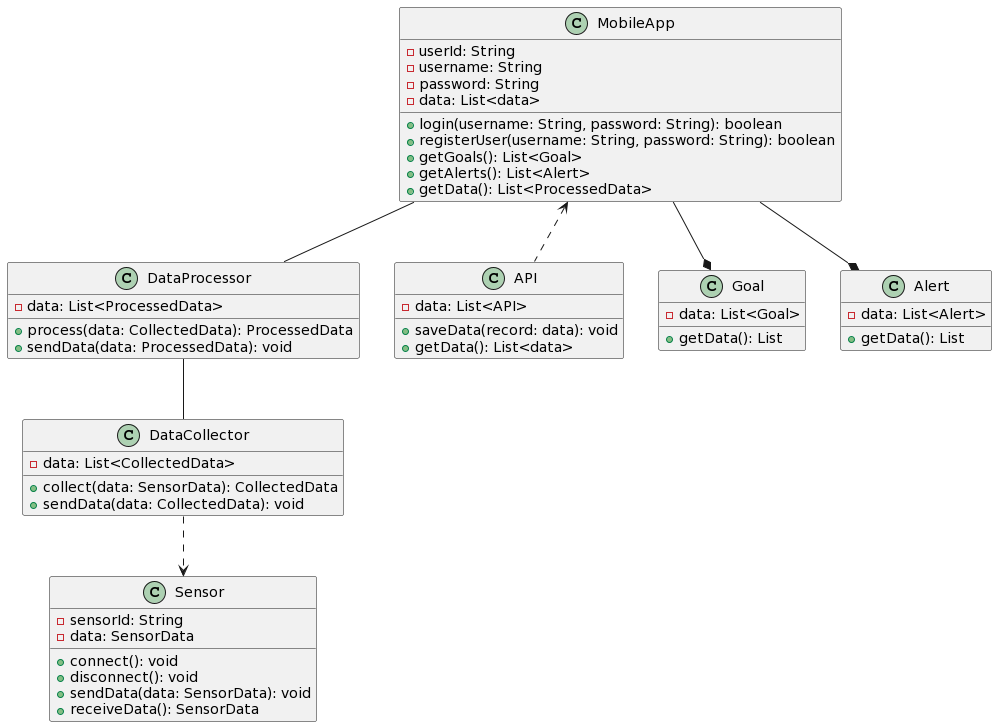

The diagram above was rendered by PlantUML. Its source (embedded in the PNG):
@startuml
class MobileApp {
  - userId: String
  - username: String
  - password: String
  - data: List<data>
  + login(username: String, password: String): boolean
  + registerUser(username: String, password: String): boolean
  + getGoals(): List<Goal>
  + getAlerts(): List<Alert>
  + getData(): List<ProcessedData>
}

class Sensor {
  - sensorId: String
  - data: SensorData
  + connect(): void
  + disconnect(): void
  + sendData(data: SensorData): void
  + receiveData(): SensorData
}

class DataProcessor {
  - data: List<ProcessedData>
  + process(data: CollectedData): ProcessedData
  + sendData(data: ProcessedData): void
}

class API {
  - data: List<API>
  + saveData(record: data): void
  + getData(): List<data>
}

class Goal {
  - data: List<Goal>
  + getData(): List
}

class Alert {
  - data: List<Alert>
  + getData(): List
}

class DataCollector {
  - data: List<CollectedData>
  + collect(data: SensorData): CollectedData
  + sendData(data: CollectedData): void
}

DataCollector ..> Sensor
MobileApp --* Goal
MobileApp --* Alert
MobileApp -- DataProcessor
DataProcessor -- DataCollector
MobileApp <.. API
@enduml